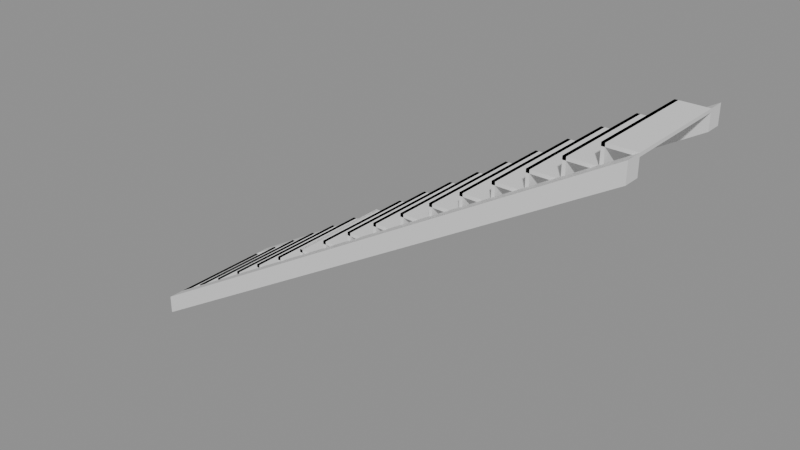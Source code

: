 # Source: e1234_after.blend  (saved by Blender 5.2.44; exported with 4.5.12 LTS)
import bpy
from mathutils import Matrix  # noqa: F401  (used for matrix-valued properties, if any)

bpy.ops.wm.read_factory_settings(use_empty=True)
scene = bpy.context.scene
scene.name = 'Scene'

# ---- materials (node trees are filled in below, after node groups)
mat_madera = bpy.data.materials.new('Madera')

# ---- material node trees
mat_madera.use_nodes = True; mat_madera.node_tree.nodes.clear()
_N = mat_madera.node_tree.nodes; _L = mat_madera.node_tree.links
n0 = _N.new('ShaderNodeBsdfPrincipled'); n0.name = 'Principled BSDF'; n0.location = (-200, 100)
n0.inputs[3].default_value = 1.45
n0.inputs[10].default_value = 0.005
n1 = _N.new('ShaderNodeOutputMaterial'); n1.name = 'Material Output'; n1.location = (200, 100)
_L.new(n0.outputs[0], n1.inputs[0])
n1.is_active_output = True

# ---- meshes
me_escaleraprincipal_huella_1_mesh = bpy.data.meshes.new('EscaleraPrincipal_Huella_1_mesh')
me_escaleraprincipal_huella_1_mesh.from_pydata([(0.0, 0.0, 0.0), (0.28, 0.0, 0.0), (0.28, 1.0, 0.0), (0.0, 1.0, 0.0), (0.0, 0.0, 0.03), (0.28, 0.0, 0.03), (0.28, 1.0, 0.03), (0.0, 1.0, 0.03)], [], [(0, 1, 2, 3), (4, 5, 6, 7), (0, 1, 5, 4), (1, 2, 6, 5), (2, 3, 7, 6), (3, 0, 4, 7)])
me_escaleraprincipal_huella_1_mesh.materials.append(mat_madera)
me_escaleraprincipal_huella_1_mesh.update()
me_escaleraprincipal_ch_1_mesh = bpy.data.meshes.new('EscaleraPrincipal_CH_1_mesh')
me_escaleraprincipal_ch_1_mesh.from_pydata([(0.0, 0.0, 0.0), (0.03, 0.0, 0.0), (0.03, 1.0, 0.0), (0.0, 1.0, 0.0), (0.0, 0.0, 0.175), (0.03, 0.0, 0.175), (0.03, 1.0, 0.175), (0.0, 1.0, 0.175)], [], [(0, 1, 2, 3), (4, 5, 6, 7), (0, 1, 5, 4), (1, 2, 6, 5), (2, 3, 7, 6), (3, 0, 4, 7)])
me_escaleraprincipal_ch_1_mesh.materials.append(mat_madera)
me_escaleraprincipal_ch_1_mesh.update()
me_escaleraprincipal_huella_2_mesh = bpy.data.meshes.new('EscaleraPrincipal_Huella_2_mesh')
me_escaleraprincipal_huella_2_mesh.from_pydata([(0.0, 0.0, 0.0), (0.28, 0.0, 0.0), (0.28, 1.0, 0.0), (0.0, 1.0, 0.0), (0.0, 0.0, 0.03), (0.28, 0.0, 0.03), (0.28, 1.0, 0.03), (0.0, 1.0, 0.03)], [], [(0, 1, 2, 3), (4, 5, 6, 7), (0, 1, 5, 4), (1, 2, 6, 5), (2, 3, 7, 6), (3, 0, 4, 7)])
me_escaleraprincipal_huella_2_mesh.materials.append(mat_madera)
me_escaleraprincipal_huella_2_mesh.update()
me_escaleraprincipal_ch_2_mesh = bpy.data.meshes.new('EscaleraPrincipal_CH_2_mesh')
me_escaleraprincipal_ch_2_mesh.from_pydata([(0.0, 0.0, 0.0), (0.03, 0.0, 0.0), (0.03, 1.0, 0.0), (0.0, 1.0, 0.0), (0.0, 0.0, 0.175), (0.03, 0.0, 0.175), (0.03, 1.0, 0.175), (0.0, 1.0, 0.175)], [], [(0, 1, 2, 3), (4, 5, 6, 7), (0, 1, 5, 4), (1, 2, 6, 5), (2, 3, 7, 6), (3, 0, 4, 7)])
me_escaleraprincipal_ch_2_mesh.materials.append(mat_madera)
me_escaleraprincipal_ch_2_mesh.update()
me_escaleraprincipal_huella_3_mesh = bpy.data.meshes.new('EscaleraPrincipal_Huella_3_mesh')
me_escaleraprincipal_huella_3_mesh.from_pydata([(0.0, 0.0, 0.0), (0.28, 0.0, 0.0), (0.28, 1.0, 0.0), (0.0, 1.0, 0.0), (0.0, 0.0, 0.03), (0.28, 0.0, 0.03), (0.28, 1.0, 0.03), (0.0, 1.0, 0.03)], [], [(0, 1, 2, 3), (4, 5, 6, 7), (0, 1, 5, 4), (1, 2, 6, 5), (2, 3, 7, 6), (3, 0, 4, 7)])
me_escaleraprincipal_huella_3_mesh.materials.append(mat_madera)
me_escaleraprincipal_huella_3_mesh.update()
me_escaleraprincipal_ch_3_mesh = bpy.data.meshes.new('EscaleraPrincipal_CH_3_mesh')
me_escaleraprincipal_ch_3_mesh.from_pydata([(0.0, 0.0, 0.0), (0.03, 0.0, 0.0), (0.03, 1.0, 0.0), (0.0, 1.0, 0.0), (0.0, 0.0, 0.175), (0.03, 0.0, 0.175), (0.03, 1.0, 0.175), (0.0, 1.0, 0.175)], [], [(0, 1, 2, 3), (4, 5, 6, 7), (0, 1, 5, 4), (1, 2, 6, 5), (2, 3, 7, 6), (3, 0, 4, 7)])
me_escaleraprincipal_ch_3_mesh.materials.append(mat_madera)
me_escaleraprincipal_ch_3_mesh.update()
me_escaleraprincipal_huella_4_mesh = bpy.data.meshes.new('EscaleraPrincipal_Huella_4_mesh')
me_escaleraprincipal_huella_4_mesh.from_pydata([(0.0, 0.0, 0.0), (0.28, 0.0, 0.0), (0.28, 1.0, 0.0), (0.0, 1.0, 0.0), (0.0, 0.0, 0.03), (0.28, 0.0, 0.03), (0.28, 1.0, 0.03), (0.0, 1.0, 0.03)], [], [(0, 1, 2, 3), (4, 5, 6, 7), (0, 1, 5, 4), (1, 2, 6, 5), (2, 3, 7, 6), (3, 0, 4, 7)])
me_escaleraprincipal_huella_4_mesh.materials.append(mat_madera)
me_escaleraprincipal_huella_4_mesh.update()
me_escaleraprincipal_ch_4_mesh = bpy.data.meshes.new('EscaleraPrincipal_CH_4_mesh')
me_escaleraprincipal_ch_4_mesh.from_pydata([(0.0, 0.0, 0.0), (0.03, 0.0, 0.0), (0.03, 1.0, 0.0), (0.0, 1.0, 0.0), (0.0, 0.0, 0.175), (0.03, 0.0, 0.175), (0.03, 1.0, 0.175), (0.0, 1.0, 0.175)], [], [(0, 1, 2, 3), (4, 5, 6, 7), (0, 1, 5, 4), (1, 2, 6, 5), (2, 3, 7, 6), (3, 0, 4, 7)])
me_escaleraprincipal_ch_4_mesh.materials.append(mat_madera)
me_escaleraprincipal_ch_4_mesh.update()
me_escaleraprincipal_huella_5_mesh = bpy.data.meshes.new('EscaleraPrincipal_Huella_5_mesh')
me_escaleraprincipal_huella_5_mesh.from_pydata([(0.0, 0.0, 0.0), (0.28, 0.0, 0.0), (0.28, 1.0, 0.0), (0.0, 1.0, 0.0), (0.0, 0.0, 0.03), (0.28, 0.0, 0.03), (0.28, 1.0, 0.03), (0.0, 1.0, 0.03)], [], [(0, 1, 2, 3), (4, 5, 6, 7), (0, 1, 5, 4), (1, 2, 6, 5), (2, 3, 7, 6), (3, 0, 4, 7)])
me_escaleraprincipal_huella_5_mesh.materials.append(mat_madera)
me_escaleraprincipal_huella_5_mesh.update()
me_escaleraprincipal_ch_5_mesh = bpy.data.meshes.new('EscaleraPrincipal_CH_5_mesh')
me_escaleraprincipal_ch_5_mesh.from_pydata([(0.0, 0.0, 0.0), (0.03, 0.0, 0.0), (0.03, 1.0, 0.0), (0.0, 1.0, 0.0), (0.0, 0.0, 0.175), (0.03, 0.0, 0.175), (0.03, 1.0, 0.175), (0.0, 1.0, 0.175)], [], [(0, 1, 2, 3), (4, 5, 6, 7), (0, 1, 5, 4), (1, 2, 6, 5), (2, 3, 7, 6), (3, 0, 4, 7)])
me_escaleraprincipal_ch_5_mesh.materials.append(mat_madera)
me_escaleraprincipal_ch_5_mesh.update()
me_escaleraprincipal_huella_6_mesh = bpy.data.meshes.new('EscaleraPrincipal_Huella_6_mesh')
me_escaleraprincipal_huella_6_mesh.from_pydata([(0.0, 0.0, 0.0), (0.28, 0.0, 0.0), (0.28, 1.0, 0.0), (0.0, 1.0, 0.0), (0.0, 0.0, 0.03), (0.28, 0.0, 0.03), (0.28, 1.0, 0.03), (0.0, 1.0, 0.03)], [], [(0, 1, 2, 3), (4, 5, 6, 7), (0, 1, 5, 4), (1, 2, 6, 5), (2, 3, 7, 6), (3, 0, 4, 7)])
me_escaleraprincipal_huella_6_mesh.materials.append(mat_madera)
me_escaleraprincipal_huella_6_mesh.update()
me_escaleraprincipal_ch_6_mesh = bpy.data.meshes.new('EscaleraPrincipal_CH_6_mesh')
me_escaleraprincipal_ch_6_mesh.from_pydata([(0.0, 0.0, 0.0), (0.03, 0.0, 0.0), (0.03, 1.0, 0.0), (0.0, 1.0, 0.0), (0.0, 0.0, 0.175), (0.03, 0.0, 0.175), (0.03, 1.0, 0.175), (0.0, 1.0, 0.175)], [], [(0, 1, 2, 3), (4, 5, 6, 7), (0, 1, 5, 4), (1, 2, 6, 5), (2, 3, 7, 6), (3, 0, 4, 7)])
me_escaleraprincipal_ch_6_mesh.materials.append(mat_madera)
me_escaleraprincipal_ch_6_mesh.update()
me_escaleraprincipal_huella_7_mesh = bpy.data.meshes.new('EscaleraPrincipal_Huella_7_mesh')
me_escaleraprincipal_huella_7_mesh.from_pydata([(0.0, 0.0, 0.0), (0.28, 0.0, 0.0), (0.28, 1.0, 0.0), (0.0, 1.0, 0.0), (0.0, 0.0, 0.03), (0.28, 0.0, 0.03), (0.28, 1.0, 0.03), (0.0, 1.0, 0.03)], [], [(0, 1, 2, 3), (4, 5, 6, 7), (0, 1, 5, 4), (1, 2, 6, 5), (2, 3, 7, 6), (3, 0, 4, 7)])
me_escaleraprincipal_huella_7_mesh.materials.append(mat_madera)
me_escaleraprincipal_huella_7_mesh.update()
me_escaleraprincipal_ch_7_mesh = bpy.data.meshes.new('EscaleraPrincipal_CH_7_mesh')
me_escaleraprincipal_ch_7_mesh.from_pydata([(0.0, 0.0, 0.0), (0.03, 0.0, 0.0), (0.03, 1.0, 0.0), (0.0, 1.0, 0.0), (0.0, 0.0, 0.175), (0.03, 0.0, 0.175), (0.03, 1.0, 0.175), (0.0, 1.0, 0.175)], [], [(0, 1, 2, 3), (4, 5, 6, 7), (0, 1, 5, 4), (1, 2, 6, 5), (2, 3, 7, 6), (3, 0, 4, 7)])
me_escaleraprincipal_ch_7_mesh.materials.append(mat_madera)
me_escaleraprincipal_ch_7_mesh.update()
me_escaleraprincipal_huella_8_mesh = bpy.data.meshes.new('EscaleraPrincipal_Huella_8_mesh')
me_escaleraprincipal_huella_8_mesh.from_pydata([(0.0, 0.0, 0.0), (0.28, 0.0, 0.0), (0.28, 1.0, 0.0), (0.0, 1.0, 0.0), (0.0, 0.0, 0.03), (0.28, 0.0, 0.03), (0.28, 1.0, 0.03), (0.0, 1.0, 0.03)], [], [(0, 1, 2, 3), (4, 5, 6, 7), (0, 1, 5, 4), (1, 2, 6, 5), (2, 3, 7, 6), (3, 0, 4, 7)])
me_escaleraprincipal_huella_8_mesh.materials.append(mat_madera)
me_escaleraprincipal_huella_8_mesh.update()
me_escaleraprincipal_ch_8_mesh = bpy.data.meshes.new('EscaleraPrincipal_CH_8_mesh')
me_escaleraprincipal_ch_8_mesh.from_pydata([(0.0, 0.0, 0.0), (0.03, 0.0, 0.0), (0.03, 1.0, 0.0), (0.0, 1.0, 0.0), (0.0, 0.0, 0.175), (0.03, 0.0, 0.175), (0.03, 1.0, 0.175), (0.0, 1.0, 0.175)], [], [(0, 1, 2, 3), (4, 5, 6, 7), (0, 1, 5, 4), (1, 2, 6, 5), (2, 3, 7, 6), (3, 0, 4, 7)])
me_escaleraprincipal_ch_8_mesh.materials.append(mat_madera)
me_escaleraprincipal_ch_8_mesh.update()
me_escaleraprincipal_huella_9_mesh = bpy.data.meshes.new('EscaleraPrincipal_Huella_9_mesh')
me_escaleraprincipal_huella_9_mesh.from_pydata([(0.0, 0.0, 0.0), (0.28, 0.0, 0.0), (0.28, 1.0, 0.0), (0.0, 1.0, 0.0), (0.0, 0.0, 0.03), (0.28, 0.0, 0.03), (0.28, 1.0, 0.03), (0.0, 1.0, 0.03)], [], [(0, 1, 2, 3), (4, 5, 6, 7), (0, 1, 5, 4), (1, 2, 6, 5), (2, 3, 7, 6), (3, 0, 4, 7)])
me_escaleraprincipal_huella_9_mesh.materials.append(mat_madera)
me_escaleraprincipal_huella_9_mesh.update()
me_escaleraprincipal_ch_9_mesh = bpy.data.meshes.new('EscaleraPrincipal_CH_9_mesh')
me_escaleraprincipal_ch_9_mesh.from_pydata([(0.0, 0.0, 0.0), (0.03, 0.0, 0.0), (0.03, 1.0, 0.0), (0.0, 1.0, 0.0), (0.0, 0.0, 0.175), (0.03, 0.0, 0.175), (0.03, 1.0, 0.175), (0.0, 1.0, 0.175)], [], [(0, 1, 2, 3), (4, 5, 6, 7), (0, 1, 5, 4), (1, 2, 6, 5), (2, 3, 7, 6), (3, 0, 4, 7)])
me_escaleraprincipal_ch_9_mesh.materials.append(mat_madera)
me_escaleraprincipal_ch_9_mesh.update()
me_escaleraprincipal_huella_10_mesh = bpy.data.meshes.new('EscaleraPrincipal_Huella_10_mesh')
me_escaleraprincipal_huella_10_mesh.from_pydata([(0.0, 0.0, 0.0), (0.28, 0.0, 0.0), (0.28, 1.0, 0.0), (0.0, 1.0, 0.0), (0.0, 0.0, 0.03), (0.28, 0.0, 0.03), (0.28, 1.0, 0.03), (0.0, 1.0, 0.03)], [], [(0, 1, 2, 3), (4, 5, 6, 7), (0, 1, 5, 4), (1, 2, 6, 5), (2, 3, 7, 6), (3, 0, 4, 7)])
me_escaleraprincipal_huella_10_mesh.materials.append(mat_madera)
me_escaleraprincipal_huella_10_mesh.update()
me_escaleraprincipal_ch_10_mesh = bpy.data.meshes.new('EscaleraPrincipal_CH_10_mesh')
me_escaleraprincipal_ch_10_mesh.from_pydata([(0.0, 0.0, 0.0), (0.03, 0.0, 0.0), (0.03, 1.0, 0.0), (0.0, 1.0, 0.0), (0.0, 0.0, 0.175), (0.03, 0.0, 0.175), (0.03, 1.0, 0.175), (0.0, 1.0, 0.175)], [], [(0, 1, 2, 3), (4, 5, 6, 7), (0, 1, 5, 4), (1, 2, 6, 5), (2, 3, 7, 6), (3, 0, 4, 7)])
me_escaleraprincipal_ch_10_mesh.materials.append(mat_madera)
me_escaleraprincipal_ch_10_mesh.update()
me_escaleraprincipal_huella_11_mesh = bpy.data.meshes.new('EscaleraPrincipal_Huella_11_mesh')
me_escaleraprincipal_huella_11_mesh.from_pydata([(0.0, 0.0, 0.0), (0.28, 0.0, 0.0), (0.28, 1.0, 0.0), (0.0, 1.0, 0.0), (0.0, 0.0, 0.03), (0.28, 0.0, 0.03), (0.28, 1.0, 0.03), (0.0, 1.0, 0.03)], [], [(0, 1, 2, 3), (4, 5, 6, 7), (0, 1, 5, 4), (1, 2, 6, 5), (2, 3, 7, 6), (3, 0, 4, 7)])
me_escaleraprincipal_huella_11_mesh.materials.append(mat_madera)
me_escaleraprincipal_huella_11_mesh.update()
me_escaleraprincipal_ch_11_mesh = bpy.data.meshes.new('EscaleraPrincipal_CH_11_mesh')
me_escaleraprincipal_ch_11_mesh.from_pydata([(0.0, 0.0, 0.0), (0.03, 0.0, 0.0), (0.03, 1.0, 0.0), (0.0, 1.0, 0.0), (0.0, 0.0, 0.175), (0.03, 0.0, 0.175), (0.03, 1.0, 0.175), (0.0, 1.0, 0.175)], [], [(0, 1, 2, 3), (4, 5, 6, 7), (0, 1, 5, 4), (1, 2, 6, 5), (2, 3, 7, 6), (3, 0, 4, 7)])
me_escaleraprincipal_ch_11_mesh.materials.append(mat_madera)
me_escaleraprincipal_ch_11_mesh.update()
me_escaleraprincipal_huella_12_mesh = bpy.data.meshes.new('EscaleraPrincipal_Huella_12_mesh')
me_escaleraprincipal_huella_12_mesh.from_pydata([(0.0, 0.0, 0.0), (0.28, 0.0, 0.0), (0.28, 1.0, 0.0), (0.0, 1.0, 0.0), (0.0, 0.0, 0.03), (0.28, 0.0, 0.03), (0.28, 1.0, 0.03), (0.0, 1.0, 0.03)], [], [(0, 1, 2, 3), (4, 5, 6, 7), (0, 1, 5, 4), (1, 2, 6, 5), (2, 3, 7, 6), (3, 0, 4, 7)])
me_escaleraprincipal_huella_12_mesh.materials.append(mat_madera)
me_escaleraprincipal_huella_12_mesh.update()
me_escaleraprincipal_ch_12_mesh = bpy.data.meshes.new('EscaleraPrincipal_CH_12_mesh')
me_escaleraprincipal_ch_12_mesh.from_pydata([(0.0, 0.0, 0.0), (0.03, 0.0, 0.0), (0.03, 1.0, 0.0), (0.0, 1.0, 0.0), (0.0, 0.0, 0.175), (0.03, 0.0, 0.175), (0.03, 1.0, 0.175), (0.0, 1.0, 0.175)], [], [(0, 1, 2, 3), (4, 5, 6, 7), (0, 1, 5, 4), (1, 2, 6, 5), (2, 3, 7, 6), (3, 0, 4, 7)])
me_escaleraprincipal_ch_12_mesh.materials.append(mat_madera)
me_escaleraprincipal_ch_12_mesh.update()
me_escaleraprincipal_huella_13_mesh = bpy.data.meshes.new('EscaleraPrincipal_Huella_13_mesh')
me_escaleraprincipal_huella_13_mesh.from_pydata([(0.0, 0.0, 0.0), (0.28, 0.0, 0.0), (0.28, 1.0, 0.0), (0.0, 1.0, 0.0), (0.0, 0.0, 0.03), (0.28, 0.0, 0.03), (0.28, 1.0, 0.03), (0.0, 1.0, 0.03)], [], [(0, 1, 2, 3), (4, 5, 6, 7), (0, 1, 5, 4), (1, 2, 6, 5), (2, 3, 7, 6), (3, 0, 4, 7)])
me_escaleraprincipal_huella_13_mesh.materials.append(mat_madera)
me_escaleraprincipal_huella_13_mesh.update()
me_escaleraprincipal_ch_13_mesh = bpy.data.meshes.new('EscaleraPrincipal_CH_13_mesh')
me_escaleraprincipal_ch_13_mesh.from_pydata([(0.0, 0.0, 0.0), (0.03, 0.0, 0.0), (0.03, 1.0, 0.0), (0.0, 1.0, 0.0), (0.0, 0.0, 0.175), (0.03, 0.0, 0.175), (0.03, 1.0, 0.175), (0.0, 1.0, 0.175)], [], [(0, 1, 2, 3), (4, 5, 6, 7), (0, 1, 5, 4), (1, 2, 6, 5), (2, 3, 7, 6), (3, 0, 4, 7)])
me_escaleraprincipal_ch_13_mesh.materials.append(mat_madera)
me_escaleraprincipal_ch_13_mesh.update()
me_escaleraprincipal_huella_14_mesh = bpy.data.meshes.new('EscaleraPrincipal_Huella_14_mesh')
me_escaleraprincipal_huella_14_mesh.from_pydata([(0.0, 0.0, 0.0), (0.28, 0.0, 0.0), (0.28, 1.0, 0.0), (0.0, 1.0, 0.0), (0.0, 0.0, 0.03), (0.28, 0.0, 0.03), (0.28, 1.0, 0.03), (0.0, 1.0, 0.03)], [], [(0, 1, 2, 3), (4, 5, 6, 7), (0, 1, 5, 4), (1, 2, 6, 5), (2, 3, 7, 6), (3, 0, 4, 7)])
me_escaleraprincipal_huella_14_mesh.materials.append(mat_madera)
me_escaleraprincipal_huella_14_mesh.update()
me_escaleraprincipal_ch_14_mesh = bpy.data.meshes.new('EscaleraPrincipal_CH_14_mesh')
me_escaleraprincipal_ch_14_mesh.from_pydata([(0.0, 0.0, 0.0), (0.03, 0.0, 0.0), (0.03, 1.0, 0.0), (0.0, 1.0, 0.0), (0.0, 0.0, 0.175), (0.03, 0.0, 0.175), (0.03, 1.0, 0.175), (0.0, 1.0, 0.175)], [], [(0, 1, 2, 3), (4, 5, 6, 7), (0, 1, 5, 4), (1, 2, 6, 5), (2, 3, 7, 6), (3, 0, 4, 7)])
me_escaleraprincipal_ch_14_mesh.materials.append(mat_madera)
me_escaleraprincipal_ch_14_mesh.update()
me_escaleraprincipal_huella_15_mesh = bpy.data.meshes.new('EscaleraPrincipal_Huella_15_mesh')
me_escaleraprincipal_huella_15_mesh.from_pydata([(0.0, 0.0, 0.0), (0.28, 0.0, 0.0), (0.28, 1.0, 0.0), (0.0, 1.0, 0.0), (0.0, 0.0, 0.03), (0.28, 0.0, 0.03), (0.28, 1.0, 0.03), (0.0, 1.0, 0.03)], [], [(0, 1, 2, 3), (4, 5, 6, 7), (0, 1, 5, 4), (1, 2, 6, 5), (2, 3, 7, 6), (3, 0, 4, 7)])
me_escaleraprincipal_huella_15_mesh.materials.append(mat_madera)
me_escaleraprincipal_huella_15_mesh.update()
me_escaleraprincipal_ch_15_mesh = bpy.data.meshes.new('EscaleraPrincipal_CH_15_mesh')
me_escaleraprincipal_ch_15_mesh.from_pydata([(0.0, 0.0, 0.0), (0.03, 0.0, 0.0), (0.03, 1.0, 0.0), (0.0, 1.0, 0.0), (0.0, 0.0, 0.175), (0.03, 0.0, 0.175), (0.03, 1.0, 0.175), (0.0, 1.0, 0.175)], [], [(0, 1, 2, 3), (4, 5, 6, 7), (0, 1, 5, 4), (1, 2, 6, 5), (2, 3, 7, 6), (3, 0, 4, 7)])
me_escaleraprincipal_ch_15_mesh.materials.append(mat_madera)
me_escaleraprincipal_ch_15_mesh.update()
me_escaleraprincipal_huella_16_mesh = bpy.data.meshes.new('EscaleraPrincipal_Huella_16_mesh')
me_escaleraprincipal_huella_16_mesh.from_pydata([(0.0, 0.0, 0.0), (0.28, 0.0, 0.0), (0.28, 1.0, 0.0), (0.0, 1.0, 0.0), (0.0, 0.0, 0.03), (0.28, 0.0, 0.03), (0.28, 1.0, 0.03), (0.0, 1.0, 0.03)], [], [(0, 1, 2, 3), (4, 5, 6, 7), (0, 1, 5, 4), (1, 2, 6, 5), (2, 3, 7, 6), (3, 0, 4, 7)])
me_escaleraprincipal_huella_16_mesh.materials.append(mat_madera)
me_escaleraprincipal_huella_16_mesh.update()
me_escaleraprincipal_ch_16_mesh = bpy.data.meshes.new('EscaleraPrincipal_CH_16_mesh')
me_escaleraprincipal_ch_16_mesh.from_pydata([(0.0, 0.0, 0.0), (0.03, 0.0, 0.0), (0.03, 1.0, 0.0), (0.0, 1.0, 0.0), (0.0, 0.0, 0.175), (0.03, 0.0, 0.175), (0.03, 1.0, 0.175), (0.0, 1.0, 0.175)], [], [(0, 1, 2, 3), (4, 5, 6, 7), (0, 1, 5, 4), (1, 2, 6, 5), (2, 3, 7, 6), (3, 0, 4, 7)])
me_escaleraprincipal_ch_16_mesh.materials.append(mat_madera)
me_escaleraprincipal_ch_16_mesh.update()
me_escaleraprincipal_huella_17_mesh = bpy.data.meshes.new('EscaleraPrincipal_Huella_17_mesh')
me_escaleraprincipal_huella_17_mesh.from_pydata([(0.0, 0.0, 0.0), (0.28, 0.0, 0.0), (0.28, 1.0, 0.0), (0.0, 1.0, 0.0), (0.0, 0.0, 0.03), (0.28, 0.0, 0.03), (0.28, 1.0, 0.03), (0.0, 1.0, 0.03)], [], [(0, 1, 2, 3), (4, 5, 6, 7), (0, 1, 5, 4), (1, 2, 6, 5), (2, 3, 7, 6), (3, 0, 4, 7)])
me_escaleraprincipal_huella_17_mesh.materials.append(mat_madera)
me_escaleraprincipal_huella_17_mesh.update()
me_escaleraprincipal_ch_17_mesh = bpy.data.meshes.new('EscaleraPrincipal_CH_17_mesh')
me_escaleraprincipal_ch_17_mesh.from_pydata([(0.0, 0.0, 0.0), (0.03, 0.0, 0.0), (0.03, 1.0, 0.0), (0.0, 1.0, 0.0), (0.0, 0.0, 0.175), (0.03, 0.0, 0.175), (0.03, 1.0, 0.175), (0.0, 1.0, 0.175)], [], [(0, 1, 2, 3), (4, 5, 6, 7), (0, 1, 5, 4), (1, 2, 6, 5), (2, 3, 7, 6), (3, 0, 4, 7)])
me_escaleraprincipal_ch_17_mesh.materials.append(mat_madera)
me_escaleraprincipal_ch_17_mesh.update()
me_escaleraprincipal_zanca_mesh = bpy.data.meshes.new('EscaleraPrincipal_Zanca_mesh')
me_escaleraprincipal_zanca_mesh.from_pydata([(0.0, 0.0, 0.0), (4.76, 0.0, 2.8), (4.76, 0.0, 2.975), (0.0, 0.0, 0.175), (0.0, 0.15, 0.0), (4.76, 0.15, 2.8), (4.76, 0.15, 2.975), (0.0, 0.15, 0.175)], [], [(0, 3, 2, 1), (4, 5, 6, 7), (1, 2, 6, 5), (3, 0, 4, 7), (2, 3, 7, 6), (0, 1, 5, 4)])
me_escaleraprincipal_zanca_mesh.materials.append(mat_madera)
me_escaleraprincipal_zanca_mesh.update()
me_escaleraprincipal_zanca_mesh_001 = bpy.data.meshes.new('EscaleraPrincipal_Zanca_mesh.001')
me_escaleraprincipal_zanca_mesh_001.from_pydata([(0.0, 0.0, 0.0), (4.76, 0.0, 2.8), (4.76, 0.0, 2.975), (0.0, 0.0, 0.175), (0.0, 0.15, 0.0), (4.76, 0.15, 2.8), (4.76, 0.15, 2.975), (0.0, 0.15, 0.175)], [], [(0, 3, 2, 1), (4, 5, 6, 7), (1, 2, 6, 5), (3, 0, 4, 7), (2, 3, 7, 6), (0, 1, 5, 4)])
me_escaleraprincipal_zanca_mesh_001.materials.append(mat_madera)
me_escaleraprincipal_zanca_mesh_001.update()

# ---- objects
ob_escaleraprincipal = bpy.data.objects.new('EscaleraPrincipal', None)
ob_escaleraprincipal_huella_1 = bpy.data.objects.new('EscaleraPrincipal_Huella_1', me_escaleraprincipal_huella_1_mesh)
ob_escaleraprincipal_ch_1 = bpy.data.objects.new('EscaleraPrincipal_CH_1', me_escaleraprincipal_ch_1_mesh)
ob_escaleraprincipal_huella_2 = bpy.data.objects.new('EscaleraPrincipal_Huella_2', me_escaleraprincipal_huella_2_mesh)
ob_escaleraprincipal_ch_2 = bpy.data.objects.new('EscaleraPrincipal_CH_2', me_escaleraprincipal_ch_2_mesh)
ob_escaleraprincipal_huella_3 = bpy.data.objects.new('EscaleraPrincipal_Huella_3', me_escaleraprincipal_huella_3_mesh)
ob_escaleraprincipal_ch_3 = bpy.data.objects.new('EscaleraPrincipal_CH_3', me_escaleraprincipal_ch_3_mesh)
ob_escaleraprincipal_huella_4 = bpy.data.objects.new('EscaleraPrincipal_Huella_4', me_escaleraprincipal_huella_4_mesh)
ob_escaleraprincipal_ch_4 = bpy.data.objects.new('EscaleraPrincipal_CH_4', me_escaleraprincipal_ch_4_mesh)
ob_escaleraprincipal_huella_5 = bpy.data.objects.new('EscaleraPrincipal_Huella_5', me_escaleraprincipal_huella_5_mesh)
ob_escaleraprincipal_ch_5 = bpy.data.objects.new('EscaleraPrincipal_CH_5', me_escaleraprincipal_ch_5_mesh)
ob_escaleraprincipal_huella_6 = bpy.data.objects.new('EscaleraPrincipal_Huella_6', me_escaleraprincipal_huella_6_mesh)
ob_escaleraprincipal_ch_6 = bpy.data.objects.new('EscaleraPrincipal_CH_6', me_escaleraprincipal_ch_6_mesh)
ob_escaleraprincipal_huella_7 = bpy.data.objects.new('EscaleraPrincipal_Huella_7', me_escaleraprincipal_huella_7_mesh)
ob_escaleraprincipal_ch_7 = bpy.data.objects.new('EscaleraPrincipal_CH_7', me_escaleraprincipal_ch_7_mesh)
ob_escaleraprincipal_huella_8 = bpy.data.objects.new('EscaleraPrincipal_Huella_8', me_escaleraprincipal_huella_8_mesh)
ob_escaleraprincipal_ch_8 = bpy.data.objects.new('EscaleraPrincipal_CH_8', me_escaleraprincipal_ch_8_mesh)
ob_escaleraprincipal_huella_9 = bpy.data.objects.new('EscaleraPrincipal_Huella_9', me_escaleraprincipal_huella_9_mesh)
ob_escaleraprincipal_ch_9 = bpy.data.objects.new('EscaleraPrincipal_CH_9', me_escaleraprincipal_ch_9_mesh)
ob_escaleraprincipal_huella_10 = bpy.data.objects.new('EscaleraPrincipal_Huella_10', me_escaleraprincipal_huella_10_mesh)
ob_escaleraprincipal_ch_10 = bpy.data.objects.new('EscaleraPrincipal_CH_10', me_escaleraprincipal_ch_10_mesh)
ob_escaleraprincipal_huella_11 = bpy.data.objects.new('EscaleraPrincipal_Huella_11', me_escaleraprincipal_huella_11_mesh)
ob_escaleraprincipal_ch_11 = bpy.data.objects.new('EscaleraPrincipal_CH_11', me_escaleraprincipal_ch_11_mesh)
ob_escaleraprincipal_huella_12 = bpy.data.objects.new('EscaleraPrincipal_Huella_12', me_escaleraprincipal_huella_12_mesh)
ob_escaleraprincipal_ch_12 = bpy.data.objects.new('EscaleraPrincipal_CH_12', me_escaleraprincipal_ch_12_mesh)
ob_escaleraprincipal_huella_13 = bpy.data.objects.new('EscaleraPrincipal_Huella_13', me_escaleraprincipal_huella_13_mesh)
ob_escaleraprincipal_ch_13 = bpy.data.objects.new('EscaleraPrincipal_CH_13', me_escaleraprincipal_ch_13_mesh)
ob_escaleraprincipal_huella_14 = bpy.data.objects.new('EscaleraPrincipal_Huella_14', me_escaleraprincipal_huella_14_mesh)
ob_escaleraprincipal_ch_14 = bpy.data.objects.new('EscaleraPrincipal_CH_14', me_escaleraprincipal_ch_14_mesh)
ob_escaleraprincipal_huella_15 = bpy.data.objects.new('EscaleraPrincipal_Huella_15', me_escaleraprincipal_huella_15_mesh)
ob_escaleraprincipal_ch_15 = bpy.data.objects.new('EscaleraPrincipal_CH_15', me_escaleraprincipal_ch_15_mesh)
ob_escaleraprincipal_huella_16 = bpy.data.objects.new('EscaleraPrincipal_Huella_16', me_escaleraprincipal_huella_16_mesh)
ob_escaleraprincipal_ch_16 = bpy.data.objects.new('EscaleraPrincipal_CH_16', me_escaleraprincipal_ch_16_mesh)
ob_escaleraprincipal_huella_17 = bpy.data.objects.new('EscaleraPrincipal_Huella_17', me_escaleraprincipal_huella_17_mesh)
ob_escaleraprincipal_ch_17 = bpy.data.objects.new('EscaleraPrincipal_CH_17', me_escaleraprincipal_ch_17_mesh)
ob_escaleraprincipal_zanca_0 = bpy.data.objects.new('EscaleraPrincipal_Zanca_0', me_escaleraprincipal_zanca_mesh)
ob_escaleraprincipal_zanca_1 = bpy.data.objects.new('EscaleraPrincipal_Zanca_1', me_escaleraprincipal_zanca_mesh_001)

# ---- transforms, parenting, visibility, modifiers, constraints
ob_escaleraprincipal.location = (0.0, 0.0, 0.0)
ob_escaleraprincipal.empty_display_type = 'ARROWS'
ob_escaleraprincipal_huella_1.parent = ob_escaleraprincipal
ob_escaleraprincipal_huella_1.location = (0.0, 0.15, 0.145)
ob_escaleraprincipal_ch_1.parent = ob_escaleraprincipal
ob_escaleraprincipal_ch_1.location = (0.0, 0.15, 0.0)
ob_escaleraprincipal_huella_2.parent = ob_escaleraprincipal
ob_escaleraprincipal_huella_2.location = (0.28, 0.15, 0.32)
ob_escaleraprincipal_ch_2.parent = ob_escaleraprincipal
ob_escaleraprincipal_ch_2.location = (0.28, 0.15, 0.175)
ob_escaleraprincipal_huella_3.parent = ob_escaleraprincipal
ob_escaleraprincipal_huella_3.location = (0.56, 0.15, 0.495)
ob_escaleraprincipal_ch_3.parent = ob_escaleraprincipal
ob_escaleraprincipal_ch_3.location = (0.56, 0.15, 0.35)
ob_escaleraprincipal_huella_4.parent = ob_escaleraprincipal
ob_escaleraprincipal_huella_4.location = (0.84, 0.15, 0.67)
ob_escaleraprincipal_ch_4.parent = ob_escaleraprincipal
ob_escaleraprincipal_ch_4.location = (0.84, 0.15, 0.525)
ob_escaleraprincipal_huella_5.parent = ob_escaleraprincipal
ob_escaleraprincipal_huella_5.location = (1.12, 0.15, 0.845)
ob_escaleraprincipal_ch_5.parent = ob_escaleraprincipal
ob_escaleraprincipal_ch_5.location = (1.12, 0.15, 0.7)
ob_escaleraprincipal_huella_6.parent = ob_escaleraprincipal
ob_escaleraprincipal_huella_6.location = (1.4, 0.15, 1.02)
ob_escaleraprincipal_ch_6.parent = ob_escaleraprincipal
ob_escaleraprincipal_ch_6.location = (1.4, 0.15, 0.875)
ob_escaleraprincipal_huella_7.parent = ob_escaleraprincipal
ob_escaleraprincipal_huella_7.location = (1.68, 0.15, 1.195)
ob_escaleraprincipal_ch_7.parent = ob_escaleraprincipal
ob_escaleraprincipal_ch_7.location = (1.68, 0.15, 1.05)
ob_escaleraprincipal_huella_8.parent = ob_escaleraprincipal
ob_escaleraprincipal_huella_8.location = (1.96, 0.15, 1.37)
ob_escaleraprincipal_ch_8.parent = ob_escaleraprincipal
ob_escaleraprincipal_ch_8.location = (1.96, 0.15, 1.225)
ob_escaleraprincipal_huella_9.parent = ob_escaleraprincipal
ob_escaleraprincipal_huella_9.location = (2.24, 0.15, 1.545)
ob_escaleraprincipal_ch_9.parent = ob_escaleraprincipal
ob_escaleraprincipal_ch_9.location = (2.24, 0.15, 1.4)
ob_escaleraprincipal_huella_10.parent = ob_escaleraprincipal
ob_escaleraprincipal_huella_10.location = (2.52, 0.15, 1.72)
ob_escaleraprincipal_ch_10.parent = ob_escaleraprincipal
ob_escaleraprincipal_ch_10.location = (2.52, 0.15, 1.575)
ob_escaleraprincipal_huella_11.parent = ob_escaleraprincipal
ob_escaleraprincipal_huella_11.location = (2.8, 0.15, 1.895)
ob_escaleraprincipal_ch_11.parent = ob_escaleraprincipal
ob_escaleraprincipal_ch_11.location = (2.8, 0.15, 1.75)
ob_escaleraprincipal_huella_12.parent = ob_escaleraprincipal
ob_escaleraprincipal_huella_12.location = (3.08, 0.15, 2.07)
ob_escaleraprincipal_ch_12.parent = ob_escaleraprincipal
ob_escaleraprincipal_ch_12.location = (3.08, 0.15, 1.925)
ob_escaleraprincipal_huella_13.parent = ob_escaleraprincipal
ob_escaleraprincipal_huella_13.location = (3.36, 0.15, 2.245)
ob_escaleraprincipal_ch_13.parent = ob_escaleraprincipal
ob_escaleraprincipal_ch_13.location = (3.36, 0.15, 2.1)
ob_escaleraprincipal_huella_14.parent = ob_escaleraprincipal
ob_escaleraprincipal_huella_14.location = (3.64, 0.15, 2.42)
ob_escaleraprincipal_ch_14.parent = ob_escaleraprincipal
ob_escaleraprincipal_ch_14.location = (3.64, 0.15, 2.275)
ob_escaleraprincipal_huella_15.parent = ob_escaleraprincipal
ob_escaleraprincipal_huella_15.location = (3.92, 0.15, 2.595)
ob_escaleraprincipal_ch_15.parent = ob_escaleraprincipal
ob_escaleraprincipal_ch_15.location = (3.92, 0.15, 2.45)
ob_escaleraprincipal_huella_16.parent = ob_escaleraprincipal
ob_escaleraprincipal_huella_16.location = (4.2, 0.15, 2.77)
ob_escaleraprincipal_ch_16.parent = ob_escaleraprincipal
ob_escaleraprincipal_ch_16.location = (4.2, 0.15, 2.625)
ob_escaleraprincipal_huella_17.parent = ob_escaleraprincipal
ob_escaleraprincipal_huella_17.location = (4.48, 0.15, 2.945)
ob_escaleraprincipal_ch_17.parent = ob_escaleraprincipal
ob_escaleraprincipal_ch_17.location = (4.48, 0.15, 2.8)
ob_escaleraprincipal_zanca_0.parent = ob_escaleraprincipal
ob_escaleraprincipal_zanca_0.location = (0.0, 0.0, 0.0)
ob_escaleraprincipal_zanca_1.parent = ob_escaleraprincipal
ob_escaleraprincipal_zanca_1.location = (0.0, 1.15, 0.0)

# ---- collection membership
scene.collection.objects.link(ob_escaleraprincipal)
scene.collection.objects.link(ob_escaleraprincipal_huella_1)
scene.collection.objects.link(ob_escaleraprincipal_ch_1)
scene.collection.objects.link(ob_escaleraprincipal_huella_2)
scene.collection.objects.link(ob_escaleraprincipal_ch_2)
scene.collection.objects.link(ob_escaleraprincipal_huella_3)
scene.collection.objects.link(ob_escaleraprincipal_ch_3)
scene.collection.objects.link(ob_escaleraprincipal_huella_4)
scene.collection.objects.link(ob_escaleraprincipal_ch_4)
scene.collection.objects.link(ob_escaleraprincipal_huella_5)
scene.collection.objects.link(ob_escaleraprincipal_ch_5)
scene.collection.objects.link(ob_escaleraprincipal_huella_6)
scene.collection.objects.link(ob_escaleraprincipal_ch_6)
scene.collection.objects.link(ob_escaleraprincipal_huella_7)
scene.collection.objects.link(ob_escaleraprincipal_ch_7)
scene.collection.objects.link(ob_escaleraprincipal_huella_8)
scene.collection.objects.link(ob_escaleraprincipal_ch_8)
scene.collection.objects.link(ob_escaleraprincipal_huella_9)
scene.collection.objects.link(ob_escaleraprincipal_ch_9)
scene.collection.objects.link(ob_escaleraprincipal_huella_10)
scene.collection.objects.link(ob_escaleraprincipal_ch_10)
scene.collection.objects.link(ob_escaleraprincipal_huella_11)
scene.collection.objects.link(ob_escaleraprincipal_ch_11)
scene.collection.objects.link(ob_escaleraprincipal_huella_12)
scene.collection.objects.link(ob_escaleraprincipal_ch_12)
scene.collection.objects.link(ob_escaleraprincipal_huella_13)
scene.collection.objects.link(ob_escaleraprincipal_ch_13)
scene.collection.objects.link(ob_escaleraprincipal_huella_14)
scene.collection.objects.link(ob_escaleraprincipal_ch_14)
scene.collection.objects.link(ob_escaleraprincipal_huella_15)
scene.collection.objects.link(ob_escaleraprincipal_ch_15)
scene.collection.objects.link(ob_escaleraprincipal_huella_16)
scene.collection.objects.link(ob_escaleraprincipal_ch_16)
scene.collection.objects.link(ob_escaleraprincipal_huella_17)
scene.collection.objects.link(ob_escaleraprincipal_ch_17)
scene.collection.objects.link(ob_escaleraprincipal_zanca_0)
scene.collection.objects.link(ob_escaleraprincipal_zanca_1)

# ---- scene / render settings (as saved in the file)
scene.frame_start = 1; scene.frame_end = 250; scene.frame_set(1)
scene.render.engine = 'BLENDER_EEVEE_NEXT'
scene.render.bake_bias = 0.0
scene.render.bake_samples = 0
scene.render.compositor_device = 'GPU'
scene.eevee.use_volume_custom_range = False
scene.eevee.fast_gi_thickness_near = 0.1
scene.eevee.fast_gi_thickness_far = 0.0
scene.eevee.ray_tracing_options.screen_trace_thickness = 0.1
bpy.context.view_layer.update()

# ---- added for rendering (the .blend has no active camera and no usable light): camera, sun + grey world if the file has none
cam_auto = bpy.data.cameras.new('AutoCamera')
cam_auto.lens = 50.0
cam_auto.sensor_width = 36.0
cam_auto.clip_end = 1000.0
ob_auto_camera = bpy.data.objects.new('AutoCamera', cam_auto)
scene.collection.objects.link(ob_auto_camera)
ob_auto_camera.location = (7.71095, -5.74714, 5.75226)
ob_auto_camera.rotation_euler = (1.09748, -7.21219e-08, 0.694738)
scene.camera = ob_auto_camera
light_auto_sun = bpy.data.lights.new('AutoSun', 'SUN')
light_auto_sun.energy = 3.0
light_auto_sun.angle = 0.0523599
ob_auto_sun = bpy.data.objects.new('AutoSun', light_auto_sun)
scene.collection.objects.link(ob_auto_sun)
ob_auto_sun.rotation_euler = (0.872665, 0.174533, 0.523599)
if scene.world is None:
    world_auto = bpy.data.worlds.new('AutoWorld')
    world_auto.color = (0.3, 0.3, 0.3)
    scene.world = world_auto
bpy.context.view_layer.update()
